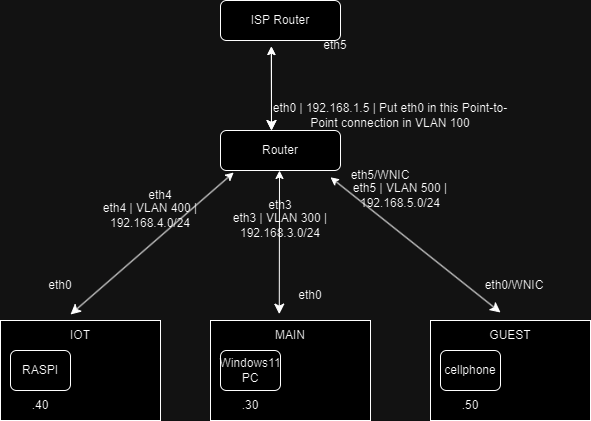

The diagram above was exported from draw.io. Its source (the exported page's mxGraphModel, read from the mxfile embedded in the PNG):
<mxGraphModel dx="1050" dy="626" grid="1" gridSize="10" guides="1" tooltips="1" connect="1" arrows="0" fold="1" page="1" pageScale="1" pageWidth="827" pageHeight="1169" math="0" shadow="0">
  <root>
    <mxCell id="WIyWlLk6GJQsqaUBKTNV-0" />
    <mxCell id="WIyWlLk6GJQsqaUBKTNV-1" parent="WIyWlLk6GJQsqaUBKTNV-0" />
    <mxCell id="GENlpJCDf5FALMrDNIW8-8" value="" style="rounded=0;whiteSpace=wrap;html=1;" vertex="1" parent="WIyWlLk6GJQsqaUBKTNV-1">
      <mxGeometry x="330" y="370" width="160" height="100" as="geometry" />
    </mxCell>
    <mxCell id="WIyWlLk6GJQsqaUBKTNV-2" value="" style="rounded=0;html=1;jettySize=auto;orthogonalLoop=1;fontSize=11;endArrow=classic;endFill=1;endSize=8;strokeWidth=1;shadow=0;labelBackgroundColor=none;movable=1;resizable=1;rotatable=1;deletable=1;editable=1;locked=0;connectable=1;exitX=0.423;exitY=1.15;exitDx=0;exitDy=0;exitPerimeter=0;startArrow=classic;startFill=1;align=center;" parent="WIyWlLk6GJQsqaUBKTNV-1" source="WIyWlLk6GJQsqaUBKTNV-3" edge="1">
      <mxGeometry x="-0.0511" y="30" relative="1" as="geometry">
        <mxPoint x="490" y="140" as="sourcePoint" />
        <mxPoint x="391" y="180" as="targetPoint" />
        <Array as="points" />
        <mxPoint as="offset" />
      </mxGeometry>
    </mxCell>
    <mxCell id="WIyWlLk6GJQsqaUBKTNV-3" value="ISP Router" style="rounded=1;whiteSpace=wrap;html=1;fontSize=12;glass=0;strokeWidth=1;shadow=0;" parent="WIyWlLk6GJQsqaUBKTNV-1" vertex="1">
      <mxGeometry x="340" y="50" width="120" height="40" as="geometry" />
    </mxCell>
    <mxCell id="GENlpJCDf5FALMrDNIW8-1" value="Router" style="rounded=1;whiteSpace=wrap;html=1;fontSize=12;glass=0;strokeWidth=1;shadow=0;" vertex="1" parent="WIyWlLk6GJQsqaUBKTNV-1">
      <mxGeometry x="340" y="180" width="120" height="40" as="geometry" />
    </mxCell>
    <mxCell id="GENlpJCDf5FALMrDNIW8-3" value="eth0 | 192.168.1.5 | Put eth0 in this Point-to-Point connection in VLAN 100" style="text;html=1;align=center;verticalAlign=middle;whiteSpace=wrap;rounded=0;" vertex="1" parent="WIyWlLk6GJQsqaUBKTNV-1">
      <mxGeometry x="390" y="150" width="240" height="30" as="geometry" />
    </mxCell>
    <mxCell id="GENlpJCDf5FALMrDNIW8-6" value="eth5" style="text;html=1;align=center;verticalAlign=middle;whiteSpace=wrap;rounded=0;" vertex="1" parent="WIyWlLk6GJQsqaUBKTNV-1">
      <mxGeometry x="400" y="80" width="110" height="30" as="geometry" />
    </mxCell>
    <mxCell id="GENlpJCDf5FALMrDNIW8-7" value="Windows11 PC" style="rounded=1;whiteSpace=wrap;html=1;fontSize=12;glass=0;strokeWidth=1;shadow=0;" vertex="1" parent="WIyWlLk6GJQsqaUBKTNV-1">
      <mxGeometry x="340" y="400" width="60" height="40" as="geometry" />
    </mxCell>
    <mxCell id="GENlpJCDf5FALMrDNIW8-9" value="eth3 | VLAN 300 | 192.168.3.0/24" style="text;html=1;align=center;verticalAlign=middle;whiteSpace=wrap;rounded=0;" vertex="1" parent="WIyWlLk6GJQsqaUBKTNV-1">
      <mxGeometry x="340" y="260" width="120" height="30" as="geometry" />
    </mxCell>
    <mxCell id="GENlpJCDf5FALMrDNIW8-12" value="MAIN" style="text;html=1;align=center;verticalAlign=middle;whiteSpace=wrap;rounded=0;" vertex="1" parent="WIyWlLk6GJQsqaUBKTNV-1">
      <mxGeometry x="380" y="370" width="60" height="30" as="geometry" />
    </mxCell>
    <mxCell id="GENlpJCDf5FALMrDNIW8-15" value=".30" style="text;html=1;align=center;verticalAlign=middle;whiteSpace=wrap;rounded=0;" vertex="1" parent="WIyWlLk6GJQsqaUBKTNV-1">
      <mxGeometry x="340" y="440" width="60" height="30" as="geometry" />
    </mxCell>
    <mxCell id="GENlpJCDf5FALMrDNIW8-17" value="" style="rounded=0;html=1;jettySize=auto;orthogonalLoop=1;fontSize=11;endArrow=classic;endFill=1;endSize=8;strokeWidth=1;shadow=0;labelBackgroundColor=none;movable=1;resizable=1;rotatable=1;deletable=1;editable=1;locked=0;connectable=1;exitX=0.423;exitY=1.15;exitDx=0;exitDy=0;exitPerimeter=0;startArrow=classic;startFill=1;align=center;" edge="1" parent="WIyWlLk6GJQsqaUBKTNV-1">
      <mxGeometry x="-0.0511" y="30" relative="1" as="geometry">
        <mxPoint x="391" y="96" as="sourcePoint" />
        <mxPoint x="391" y="180" as="targetPoint" />
        <Array as="points" />
        <mxPoint as="offset" />
      </mxGeometry>
    </mxCell>
    <mxCell id="GENlpJCDf5FALMrDNIW8-19" value="" style="rounded=0;html=1;jettySize=auto;orthogonalLoop=1;fontSize=11;endArrow=classic;endFill=1;endSize=8;strokeWidth=1;shadow=0;labelBackgroundColor=none;movable=1;resizable=1;rotatable=1;deletable=1;editable=1;locked=0;connectable=1;exitX=0.423;exitY=1.15;exitDx=0;exitDy=0;exitPerimeter=0;startArrow=classic;startFill=1;align=center;entryX=0.313;entryY=-0.213;entryDx=0;entryDy=0;entryPerimeter=0;" edge="1" parent="WIyWlLk6GJQsqaUBKTNV-1" target="GENlpJCDf5FALMrDNIW8-12">
      <mxGeometry x="-0.0511" y="30" relative="1" as="geometry">
        <mxPoint x="399" y="220" as="sourcePoint" />
        <mxPoint x="399" y="304" as="targetPoint" />
        <Array as="points" />
        <mxPoint as="offset" />
      </mxGeometry>
    </mxCell>
    <mxCell id="GENlpJCDf5FALMrDNIW8-21" value="" style="rounded=0;whiteSpace=wrap;html=1;" vertex="1" parent="WIyWlLk6GJQsqaUBKTNV-1">
      <mxGeometry x="120" y="370" width="160" height="100" as="geometry" />
    </mxCell>
    <mxCell id="GENlpJCDf5FALMrDNIW8-22" value="RASPI" style="rounded=1;whiteSpace=wrap;html=1;fontSize=12;glass=0;strokeWidth=1;shadow=0;" vertex="1" parent="WIyWlLk6GJQsqaUBKTNV-1">
      <mxGeometry x="130" y="400" width="60" height="40" as="geometry" />
    </mxCell>
    <mxCell id="GENlpJCDf5FALMrDNIW8-23" value="eth4 | VLAN 400 | 192.168.4.0/24" style="text;html=1;align=center;verticalAlign=middle;whiteSpace=wrap;rounded=0;" vertex="1" parent="WIyWlLk6GJQsqaUBKTNV-1">
      <mxGeometry x="210" y="250" width="120" height="30" as="geometry" />
    </mxCell>
    <mxCell id="GENlpJCDf5FALMrDNIW8-24" value="IOT" style="text;html=1;align=center;verticalAlign=middle;whiteSpace=wrap;rounded=0;" vertex="1" parent="WIyWlLk6GJQsqaUBKTNV-1">
      <mxGeometry x="170" y="370" width="60" height="30" as="geometry" />
    </mxCell>
    <mxCell id="GENlpJCDf5FALMrDNIW8-25" value=".40" style="text;html=1;align=center;verticalAlign=middle;whiteSpace=wrap;rounded=0;" vertex="1" parent="WIyWlLk6GJQsqaUBKTNV-1">
      <mxGeometry x="130" y="440" width="60" height="30" as="geometry" />
    </mxCell>
    <mxCell id="GENlpJCDf5FALMrDNIW8-26" value="" style="rounded=0;whiteSpace=wrap;html=1;" vertex="1" parent="WIyWlLk6GJQsqaUBKTNV-1">
      <mxGeometry x="550" y="370" width="160" height="100" as="geometry" />
    </mxCell>
    <mxCell id="GENlpJCDf5FALMrDNIW8-27" value="cellphone" style="rounded=1;whiteSpace=wrap;html=1;fontSize=12;glass=0;strokeWidth=1;shadow=0;" vertex="1" parent="WIyWlLk6GJQsqaUBKTNV-1">
      <mxGeometry x="560" y="400" width="60" height="40" as="geometry" />
    </mxCell>
    <mxCell id="GENlpJCDf5FALMrDNIW8-28" value="eth5 | VLAN 500 | 192.168.5.0/24" style="text;html=1;align=center;verticalAlign=middle;whiteSpace=wrap;rounded=0;" vertex="1" parent="WIyWlLk6GJQsqaUBKTNV-1">
      <mxGeometry x="460" y="230" width="120" height="30" as="geometry" />
    </mxCell>
    <mxCell id="GENlpJCDf5FALMrDNIW8-29" value="GUEST" style="text;html=1;align=center;verticalAlign=middle;whiteSpace=wrap;rounded=0;" vertex="1" parent="WIyWlLk6GJQsqaUBKTNV-1">
      <mxGeometry x="600" y="370" width="60" height="30" as="geometry" />
    </mxCell>
    <mxCell id="GENlpJCDf5FALMrDNIW8-30" value=".50" style="text;html=1;align=center;verticalAlign=middle;whiteSpace=wrap;rounded=0;" vertex="1" parent="WIyWlLk6GJQsqaUBKTNV-1">
      <mxGeometry x="560" y="440" width="60" height="30" as="geometry" />
    </mxCell>
    <mxCell id="GENlpJCDf5FALMrDNIW8-31" value="eth3" style="text;html=1;align=center;verticalAlign=middle;whiteSpace=wrap;rounded=0;" vertex="1" parent="WIyWlLk6GJQsqaUBKTNV-1">
      <mxGeometry x="370" y="240" width="60" height="30" as="geometry" />
    </mxCell>
    <mxCell id="GENlpJCDf5FALMrDNIW8-32" value="eth0" style="text;html=1;align=center;verticalAlign=middle;whiteSpace=wrap;rounded=0;" vertex="1" parent="WIyWlLk6GJQsqaUBKTNV-1">
      <mxGeometry x="400" y="330" width="60" height="30" as="geometry" />
    </mxCell>
    <mxCell id="GENlpJCDf5FALMrDNIW8-34" value="" style="rounded=0;html=1;jettySize=auto;orthogonalLoop=1;fontSize=11;endArrow=classic;endFill=1;endSize=8;strokeWidth=1;shadow=0;labelBackgroundColor=none;movable=1;resizable=1;rotatable=1;deletable=1;editable=1;locked=0;connectable=1;exitX=0.11;exitY=1.05;exitDx=0;exitDy=0;exitPerimeter=0;startArrow=classic;startFill=1;align=center;entryX=0.313;entryY=-0.213;entryDx=0;entryDy=0;entryPerimeter=0;" edge="1" parent="WIyWlLk6GJQsqaUBKTNV-1" source="GENlpJCDf5FALMrDNIW8-1">
      <mxGeometry x="-0.0511" y="30" relative="1" as="geometry">
        <mxPoint x="190" y="220" as="sourcePoint" />
        <mxPoint x="190" y="364" as="targetPoint" />
        <Array as="points" />
        <mxPoint as="offset" />
      </mxGeometry>
    </mxCell>
    <mxCell id="GENlpJCDf5FALMrDNIW8-35" value="eth4" style="text;html=1;align=center;verticalAlign=middle;whiteSpace=wrap;rounded=0;" vertex="1" parent="WIyWlLk6GJQsqaUBKTNV-1">
      <mxGeometry x="250" y="230" width="60" height="30" as="geometry" />
    </mxCell>
    <mxCell id="GENlpJCDf5FALMrDNIW8-36" value="eth0" style="text;html=1;align=center;verticalAlign=middle;whiteSpace=wrap;rounded=0;" vertex="1" parent="WIyWlLk6GJQsqaUBKTNV-1">
      <mxGeometry x="150" y="320" width="60" height="30" as="geometry" />
    </mxCell>
    <mxCell id="GENlpJCDf5FALMrDNIW8-37" value="" style="rounded=0;html=1;jettySize=auto;orthogonalLoop=1;fontSize=11;endArrow=classic;endFill=1;endSize=8;strokeWidth=1;shadow=0;labelBackgroundColor=none;movable=1;resizable=1;rotatable=1;deletable=1;editable=1;locked=0;connectable=1;exitX=0.917;exitY=1.17;exitDx=0;exitDy=0;exitPerimeter=0;startArrow=classic;startFill=1;align=center;entryX=0.313;entryY=-0.213;entryDx=0;entryDy=0;entryPerimeter=0;" edge="1" parent="WIyWlLk6GJQsqaUBKTNV-1" source="GENlpJCDf5FALMrDNIW8-1">
      <mxGeometry x="-0.0511" y="30" relative="1" as="geometry">
        <mxPoint x="783" y="220" as="sourcePoint" />
        <mxPoint x="620" y="362" as="targetPoint" />
        <Array as="points" />
        <mxPoint as="offset" />
      </mxGeometry>
    </mxCell>
    <mxCell id="GENlpJCDf5FALMrDNIW8-41" value="eth5/WNIC" style="text;html=1;align=center;verticalAlign=middle;whiteSpace=wrap;rounded=0;" vertex="1" parent="WIyWlLk6GJQsqaUBKTNV-1">
      <mxGeometry x="460" y="210" width="80" height="30" as="geometry" />
    </mxCell>
    <mxCell id="GENlpJCDf5FALMrDNIW8-43" value="eth0/WNIC" style="text;html=1;align=center;verticalAlign=middle;whiteSpace=wrap;rounded=0;" vertex="1" parent="WIyWlLk6GJQsqaUBKTNV-1">
      <mxGeometry x="604" y="320" width="60" height="30" as="geometry" />
    </mxCell>
  </root>
</mxGraphModel>